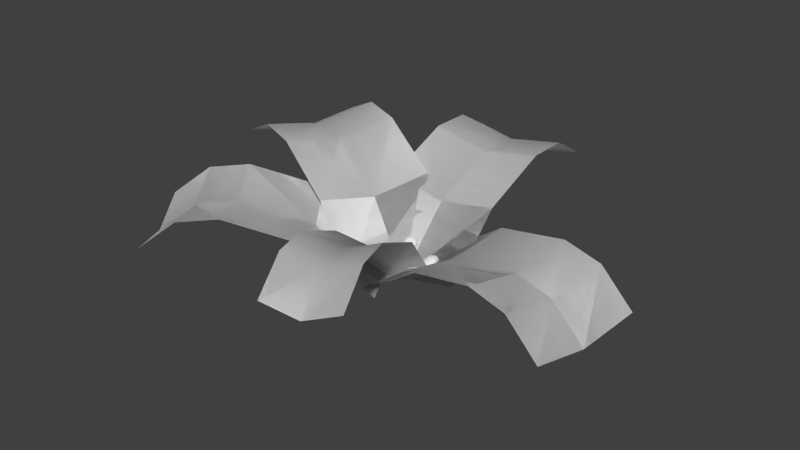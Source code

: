 # Source: foliage_fernblueflower_poison.blend  (saved by Blender 2.76.0; exported with 4.5.12 LTS)
import bpy
from mathutils import Matrix  # noqa: F401  (used for matrix-valued properties, if any)

bpy.ops.wm.read_factory_settings(use_empty=True)
scene = bpy.context.scene
scene.name = 'Scene'

# ---- collections
col_collection_1 = bpy.data.collections.new('Collection 1'); scene.collection.children.link(col_collection_1)

# ---- world
world_world = bpy.data.worlds.new('World'); scene.world = world_world
world_world.color = (0.05088, 0.05088, 0.05088)
world_world.use_sun_shadow = False
world_world.sun_shadow_jitter_overblur = 0.0
world_world.cycles.sampling_method = 'MANUAL'
world_world.cycles.sample_map_resolution = 256

# ---- meshes
me_plane = bpy.data.meshes.new('Plane')
me_plane.from_pydata([(0.006482, 0.02114, 0.04196), (-0.003261, 0.01687, 0.0421), (-0.008683, 0.01061, 0.04199), (-0.01152, 0.002436, 0.04206), (-0.009921, -0.008284, 0.04206), (-0.003532, -0.01678, 0.04202), (0.004196, -0.02049, 0.04199), (0.01524, -0.02073, 0.04221), (0.02639, -0.01334, 0.04196), (0.03017, -0.00549, 0.04199), (0.03077, 0.002776, 0.0421), (0.02665, 0.01313, 0.04196), (0.01739, 0.01992, 0.042), (0.01349, 0.009189, 0.04915), (0.005062, 0.008669, 0.04916), (0.0002819, 0.002861, 0.04915), (0.001527, -0.005782, 0.04916), (0.008416, -0.009652, 0.04915), (0.01719, -0.006919, 0.04918), (0.01909, 0.002861, 0.04915), (0.01361, 0.02519, 0.03054), (0.0004889, 0.02378, 0.03054), (-0.008206, 0.01789, 0.03054), (-0.0138, 0.009729, 0.03054), (-0.01566, -0.00273, 0.03054), (-0.0109, -0.01504, 0.03054), (-0.002965, -0.02191, 0.03054), (0.006956, -0.02535, 0.03054), (0.02254, -0.02227, 0.03055), (0.033, -0.01031, 0.03054), (0.03504, 0.003338, 0.03054), (0.02787, 0.01818, 0.03055), (-0.02847, -0.04984, 0.07678), (-0.03644, -0.04318, 0.07904), (-0.04592, -0.04098, 0.08348), (-0.05306, -0.04323, 0.08811), (-0.05813, -0.04802, 0.09257), (-0.06149, -0.05963, 0.098), (-0.05773, -0.07058, 0.0995), (-0.05256, -0.07683, 0.09876), (-0.04562, -0.08086, 0.09616), (-0.03811, -0.08193, 0.09246), (-0.03156, -0.0798, 0.08811), (-0.02473, -0.07259, 0.08199), (-0.02386, -0.05986, 0.07748), (-0.0345, -0.05208, 0.08927), (-0.04304, -0.05052, 0.09345), (-0.0479, -0.05769, 0.09845), (-0.04374, -0.06677, 0.09908), (-0.03411, -0.06854, 0.09438), (-0.03027, -0.06017, 0.08956), (-0.0276, -0.05672, 0.06491), (-0.03498, -0.04654, 0.06568), (-0.04367, -0.04156, 0.06884), (-0.05297, -0.0402, 0.07351), (-0.0628, -0.04432, 0.08023), (-0.06898, -0.05331, 0.08653), (-0.06996, -0.06309, 0.09022), (-0.06762, -0.07254, 0.09199), (-0.05984, -0.08317, 0.09114), (-0.04865, -0.08864, 0.08676), (-0.0377, -0.08803, 0.08056), (-0.03047, -0.08291, 0.07493), (-0.02614, -0.07541, 0.07013), (-0.02527, -0.06618, 0.06668), (0.04408, 0.01244, 0.04951), (0.05289, 0.00277, 0.05287), (0.0668, 0.0009907, 0.0605), (0.07596, 0.009252, 0.06779), (0.07808, 0.01955, 0.07149), (0.07578, 0.02991, 0.07223), (0.07064, 0.03678, 0.07071), (0.06182, 0.0421, 0.06666), (0.05047, 0.04065, 0.05959), (0.04502, 0.03562, 0.05514), (0.04114, 0.0256, 0.05058), (0.05095, 0.01283, 0.06218), (0.06034, 0.01107, 0.06738), (0.06432, 0.01684, 0.07103), (0.06298, 0.02545, 0.07215), (0.05294, 0.02984, 0.06712), (0.04768, 0.02228, 0.06229), (0.04444, 0.01937, 0.03764), (0.0499, 0.008038, 0.03841), (0.05757, 0.001597, 0.04157), (0.06596, -0.001276, 0.04596), (0.07695, 0.0007826, 0.05298), (0.08476, 0.009189, 0.0595), (0.08726, 0.01812, 0.06295), (0.08654, 0.02843, 0.0648), (0.08076, 0.03958, 0.0638), (0.07351, 0.04561, 0.06079), (0.0646, 0.04859, 0.05613), (0.05372, 0.0461, 0.04908), (0.04631, 0.03802, 0.04287), (0.04382, 0.02908, 0.03941), (0.0692, -0.01843, 0.07115), (0.063, -0.01513, 0.0679), (0.05356, -0.01562, 0.06532), (0.04342, -0.01975, 0.06431), (0.03524, -0.02635, 0.06481), (0.03121, -0.0337, 0.067), (0.0323, -0.03989, 0.07005), (0.03844, -0.04311, 0.07347), (0.04789, -0.04262, 0.07606), (0.05798, -0.03842, 0.07723), (0.06621, -0.03189, 0.07656), (0.07024, -0.02454, 0.07439), (0.05806, -0.024, 0.07867), (0.05443, -0.01966, 0.07558), (0.04544, -0.02187, 0.07393), (0.03966, -0.02847, 0.07525), (0.04329, -0.03281, 0.07833), (0.05229, -0.0306, 0.07998), (0.06901, -0.0172, 0.05756), (0.0543, -0.0181, 0.05361), (0.03909, -0.0267, 0.05304), (0.03177, -0.03551, 0.05491), (0.03073, -0.04505, 0.059), (0.03842, -0.0503, 0.0637), (0.05313, -0.04939, 0.06765), (0.06834, -0.0408, 0.06822), (0.07566, -0.03199, 0.06634), (0.0767, -0.02244, 0.06226), (0.01657, -0.05312, 0.07709), (0.007181, -0.05507, 0.07825), (0.0005716, -0.06201, 0.0809), (0.0002169, -0.07109, 0.08393), (0.003993, -0.07778, 0.08578), (0.01306, -0.08221, 0.08689), (0.02239, -0.08031, 0.08582), (0.02789, -0.07546, 0.08384), (0.0303, -0.06618, 0.08067), (0.02553, -0.05749, 0.07814), (0.01162, -0.06018, 0.08507), (0.007849, -0.06685, 0.08747), (0.01415, -0.07288, 0.08912), (0.02236, -0.06808, 0.08716), (0.0185, -0.06017, 0.08472), (0.009475, -0.05354, 0.069), (0.00141, -0.05803, 0.07088), (-0.002994, -0.06541, 0.07353), (-0.002798, -0.07603, 0.07701), (0.004937, -0.0848, 0.07949), (0.0168, -0.08775, 0.07986), (0.02723, -0.08269, 0.07766), (0.03284, -0.07292, 0.07417), (0.03007, -0.06156, 0.07058), (0.02107, -0.05397, 0.06855), (-0.0197, 0.06516, 0.07942), (-0.02841, 0.06153, 0.07997), (-0.03436, 0.05467, 0.07731), (-0.03402, 0.04483, 0.07092), (-0.02722, 0.03972, 0.06547), (-0.01973, 0.03935, 0.06283), (-0.01059, 0.04363, 0.06254), (-0.005922, 0.05171, 0.06641), (-0.006452, 0.05825, 0.0708), (-0.01076, 0.06313, 0.07535), (-0.01851, 0.05577, 0.07938), (-0.0255, 0.05041, 0.07807), (-0.02436, 0.04465, 0.074), (-0.01598, 0.04427, 0.07109), (-0.0122, 0.05095, 0.07419), (-0.02523, 0.07127, 0.07508), (-0.03688, 0.06341, 0.07372), (-0.0401, 0.05142, 0.067), (-0.03451, 0.04345, 0.06007), (-0.02648, 0.04088, 0.05586), (-0.01739, 0.04247, 0.05399), (-0.007688, 0.04973, 0.05561), (-0.005075, 0.06176, 0.06253), (-0.01198, 0.07038, 0.0703), (-0.1505, 0.0, 0.02879), (0.1505, 0.0, 0.02879), (-0.1505, 0.5331, 0.1914), (0.1505, 0.5331, 0.1914), (-0.1505, 0.0, 0.02879), (0.1505, 0.0, 0.02879), (-0.1505, 0.5331, 0.1914), (0.1505, 0.5331, 0.1914), (-0.1505, 0.3238, 0.2536), (-0.1505, 0.1461, 0.1787), (0.1505, 0.1461, 0.1787), (0.1505, 0.3238, 0.2536), (-0.1505, 0.3238, 0.2536), (-0.1505, 0.1461, 0.1787), (0.1505, 0.1461, 0.1787), (0.1505, 0.3238, 0.2536), (0.1505, 0.4284, 0.2536), (-0.1505, 0.4284, 0.2536), (0.1505, 0.4284, 0.2536), (-0.1505, 0.4284, 0.2536), (0.0, 0.0, 0.0), (0.0, 0.5331, 0.1626), (0.0, 0.1461, 0.1499), (0.0, 0.3238, 0.2248), (0.0, 0.4284, 0.2248), (0.0, 0.0, 0.0), (0.0, 0.5331, 0.1626), (0.0, 0.1461, 0.1499), (0.0, 0.3238, 0.2248), (0.0, 0.4284, 0.2248), (-0.06472, -0.02469, 0.02606), (0.0561, 0.06795, 0.01319), (-0.3444, 0.3479, 0.08187), (-0.2236, 0.4405, 0.069), (-0.06472, -0.02469, 0.02606), (0.0561, 0.06795, 0.01319), (-0.3444, 0.3479, 0.08187), (-0.2236, 0.4405, 0.069), (-0.239, 0.2217, 0.164), (-0.145, 0.09422, 0.1283), (-0.02418, 0.1869, 0.1155), (-0.1181, 0.3144, 0.1512), (-0.239, 0.2217, 0.164), (-0.145, 0.09422, 0.1283), (-0.02418, 0.1869, 0.1155), (-0.1181, 0.3144, 0.1512), (-0.1719, 0.3824, 0.1358), (-0.2928, 0.2897, 0.1486), (-0.1719, 0.3824, 0.1358), (-0.2928, 0.2897, 0.1486), (-0.003319, 0.01703, -0.004155), (-0.283, 0.3896, 0.05166), (-0.0836, 0.1359, 0.09812), (-0.1775, 0.2634, 0.1338), (-0.2314, 0.3315, 0.1184), (-0.003319, 0.01703, -0.004155), (-0.283, 0.3896, 0.05166), (-0.0836, 0.1359, 0.09812), (-0.1775, 0.2634, 0.1338), (-0.2314, 0.3315, 0.1184), (0.03983, -0.1503, 0.02701), (-0.1254, 0.1013, 0.0301), (-0.4188, -0.4527, 0.1209), (-0.5841, -0.2011, 0.124), (0.03983, -0.1503, 0.02701), (-0.1254, 0.1013, 0.0301), (-0.4188, -0.4527, 0.1209), (-0.5841, -0.2011, 0.124), (-0.2513, -0.3438, 0.2091), (-0.0964, -0.2414, 0.1572), (-0.2617, 0.01021, 0.1603), (-0.4166, -0.0922, 0.2121), (-0.2513, -0.3438, 0.2091), (-0.0964, -0.2414, 0.1572), (-0.2617, 0.01021, 0.1603), (-0.4166, -0.0922, 0.2121), (-0.5034, -0.1491, 0.1989), (-0.3382, -0.4007, 0.1958), (-0.5034, -0.1491, 0.1989), (-0.3382, -0.4007, 0.1958), (-0.03992, -0.02228, 0.0), (-0.4985, -0.3247, 0.09389), (-0.1761, -0.1134, 0.1302), (-0.3311, -0.2158, 0.182), (-0.4179, -0.2726, 0.1688), (-0.03992, -0.02228, 0.0), (-0.4985, -0.3247, 0.09389), (-0.1761, -0.1134, 0.1302), (-0.3311, -0.2158, 0.182), (-0.4179, -0.2726, 0.1688), (0.02628, 0.1482, 0.02864), (-0.01624, -0.1498, 0.02803), (0.5741, 0.06994, 0.09465), (0.5316, -0.2281, 0.09404), (0.02628, 0.1482, 0.02864), (-0.01624, -0.1498, 0.02803), (0.5741, 0.06994, 0.09465), (0.5316, -0.2281, 0.09404), (0.381, 0.09729, 0.1928), (0.1948, 0.1239, 0.1504), (0.1522, -0.1741, 0.1498), (0.3385, -0.2007, 0.1922), (0.381, 0.09729, 0.1928), (0.1948, 0.1239, 0.1504), (0.1522, -0.1741, 0.1498), (0.3385, -0.2007, 0.1922), (0.4404, -0.2153, 0.1737), (0.483, 0.08277, 0.1743), (0.4404, -0.2153, 0.1737), (0.483, 0.08277, 0.1743), (0.0, 0.0, 0.0), (0.5478, -0.0783, 0.066), (0.1685, -0.02429, 0.1218), (0.3547, -0.05095, 0.1641), (0.4567, -0.06546, 0.1457), (0.0, 0.0, 0.0), (0.5478, -0.0783, 0.066), (0.1685, -0.02429, 0.1218), (0.3547, -0.05095, 0.1641), (0.4567, -0.06546, 0.1457), (0.08166, 0.0108, 0.03072), (-0.08921, -0.05025, 0.02676), (0.2538, -0.4833, 0.2227), (0.0829, -0.5443, 0.2187), (0.08166, 0.0108, 0.03072), (-0.08921, -0.05025, 0.02676), (0.2538, -0.4833, 0.2227), (0.0829, -0.5443, 0.2187), (0.1812, -0.2836, 0.2731), (0.1247, -0.1199, 0.1884), (-0.04617, -0.1809, 0.1845), (0.01038, -0.3447, 0.2692), (0.1812, -0.2836, 0.2731), (0.1247, -0.1199, 0.1884), (-0.04617, -0.1809, 0.1845), (0.01038, -0.3447, 0.2692), (0.04542, -0.4431, 0.275), (0.2163, -0.3821, 0.2789), (0.04542, -0.4431, 0.275), (0.2163, -0.3821, 0.2789), (-0.002643, -0.02102, 0.0), (0.1695, -0.5151, 0.1919), (0.04039, -0.1517, 0.1577), (0.09694, -0.3154, 0.2424), (0.132, -0.4139, 0.2482), (-0.002643, -0.02102, 0.0), (0.1695, -0.5151, 0.1919), (0.04039, -0.1517, 0.1577), (0.09694, -0.3154, 0.2424), (0.132, -0.4139, 0.2482), (-0.04609, -0.1433, 0.02868), (0.05087, 0.1417, 0.02867), (-0.5353, 0.02311, 0.2374), (-0.4383, 0.3081, 0.2374), (-0.04609, -0.1433, 0.02868), (0.05087, 0.1417, 0.02867), (-0.5353, 0.02311, 0.2374), (-0.4383, 0.3081, 0.2374), (-0.3327, -0.04579, 0.281), (-0.1714, -0.1007, 0.1908), (-0.07444, 0.1843, 0.1908), (-0.2358, 0.2392, 0.281), (-0.3327, -0.04579, 0.281), (-0.1714, -0.1007, 0.1908), (-0.07444, 0.1843, 0.1908), (-0.2358, 0.2392, 0.281), (-0.3345, 0.2728, 0.2902), (-0.4314, -0.01221, 0.2902), (-0.3345, 0.2728, 0.2902), (-0.4314, -0.01221, 0.2902), (0.0, 0.0, 0.0), (-0.4892, 0.1664, 0.2088), (-0.1253, 0.04264, 0.1621), (-0.2866, 0.09753, 0.2523), (-0.3853, 0.1311, 0.2615), (0.0, 0.0, 0.0), (-0.4892, 0.1664, 0.2088), (-0.1253, 0.04264, 0.1621), (-0.2866, 0.09753, 0.2523), (-0.3853, 0.1311, 0.2615)], [], [(2, 22, 23), (13, 14, 15, 16, 17, 18, 19), (1, 15, 14), (7, 17, 6), (3, 15, 2), (3, 16, 15), (0, 14, 13), (1, 14, 0), (9, 18, 8), (10, 18, 9), (5, 17, 16), (6, 27, 7), (2, 23, 3), (11, 30, 31), (7, 27, 28), (3, 24, 4), (11, 31, 12), (12, 20, 0), (0, 21, 1), (9, 30, 10), (6, 26, 27), (34, 53, 54), (34, 45, 33), (38, 47, 37), (39, 48, 38), (35, 46, 34), (43, 50, 49), (36, 46, 35), (44, 50, 43), (40, 48, 39), (36, 47, 46), (40, 49, 48), (32, 50, 44), (33, 45, 32), (77, 76, 66, 67), (42, 62, 43), (43, 62, 63), (38, 59, 39), (35, 54, 55), (35, 55, 36), (43, 64, 44), (40, 59, 60), (44, 64, 51), (40, 60, 41), (44, 51, 32), (32, 52, 33), (37, 57, 58), (66, 84, 85), (74, 81, 80), (71, 79, 70), (68, 77, 67), (72, 80, 79), (68, 78, 77), (65, 81, 75), (66, 76, 65), (69, 78, 68), (73, 80, 72), (74, 93, 94), (70, 89, 90), (74, 94, 75), (71, 91, 72), (68, 86, 87), (75, 95, 82), (72, 91, 92), (75, 82, 65), (65, 83, 66), (68, 88, 69), (73, 92, 93), (69, 88, 89), (97, 115, 98), (98, 109, 97), (99, 110, 98), (106, 108, 113), (103, 112, 102), (104, 112, 103), (100, 111, 110), (97, 109, 96), (105, 113, 104), (105, 120, 121), (98, 115, 99), (106, 121, 122), (102, 119, 103), (99, 115, 116), (107, 122, 123), (103, 120, 104), (100, 116, 117), (96, 114, 97), (104, 120, 105), (101, 117, 118), (126, 140, 141), (126, 135, 134), (133, 137, 132), (130, 136, 129), (127, 135, 126), (130, 137, 136), (125, 134, 124), (132, 137, 131), (129, 136, 128), (126, 134, 125), (132, 146, 147), (132, 147, 133), (129, 144, 130), (126, 142, 127), (133, 147, 148), (130, 144, 145), (133, 148, 124), (124, 139, 125), (124, 148, 139), (125, 139, 140), (128, 143, 129), (125, 140, 126), (150, 160, 159), (157, 163, 156), (153, 162, 161), (158, 163, 157), (152, 160, 151), (150, 159, 149), (156, 162, 155), (153, 161, 152), (156, 171, 157), (157, 172, 158), (158, 172, 149), (149, 164, 150), (155, 170, 156), (156, 170, 171), (2, 1, 22), (1, 2, 15), (10, 11, 19), (7, 18, 17), (11, 13, 19), (3, 4, 16), (11, 12, 13), (7, 8, 18), (4, 5, 16), (12, 0, 13), (10, 19, 18), (5, 6, 17), (28, 27, 26, 25, 24, 23, 22, 21, 20, 31, 30, 29), (11, 10, 30), (3, 23, 24), (8, 7, 28), (4, 24, 25), (12, 31, 20), (0, 20, 21), (8, 28, 29), (5, 4, 25), (9, 8, 29), (5, 25, 26), (1, 21, 22), (9, 29, 30), (6, 5, 26), (34, 33, 53), (47, 48, 49, 50, 45, 46), (34, 46, 45), (42, 43, 49), (38, 48, 47), (40, 41, 49), (36, 37, 47), (32, 45, 50), (41, 42, 49), (59, 58, 57, 56, 55, 54, 53, 52, 51, 64, 63, 62, 61, 60), (42, 61, 62), (38, 37, 58), (38, 58, 59), (35, 34, 54), (43, 63, 64), (40, 39, 59), (36, 55, 56), (32, 51, 52), (37, 36, 56), (41, 60, 61), (37, 56, 57), (33, 52, 53), (42, 41, 61), (80, 81, 76, 77, 78, 79), (69, 70, 79), (73, 74, 80), (74, 75, 81), (71, 72, 79), (65, 76, 81), (69, 79, 78), (91, 90, 89, 88, 87, 86, 85, 84, 83, 82, 95, 94, 93, 92), (70, 69, 89), (67, 66, 85), (74, 73, 93), (67, 85, 86), (71, 70, 90), (75, 94, 95), (71, 90, 91), (68, 67, 86), (65, 82, 83), (68, 87, 88), (66, 83, 84), (73, 72, 92), (97, 114, 115), (110, 111, 112, 113, 108, 109), (101, 102, 111), (98, 110, 109), (105, 106, 113), (102, 112, 111), (106, 107, 108), (99, 100, 110), (96, 109, 108), (107, 96, 108), (104, 113, 112), (100, 101, 111), (117, 116, 115, 114, 123, 122, 121, 120, 119, 118), (102, 101, 118), (106, 105, 121), (102, 118, 119), (107, 106, 122), (100, 99, 116), (103, 119, 120), (96, 107, 123), (96, 123, 114), (101, 100, 117), (136, 137, 138, 134, 135), (133, 138, 137), (133, 124, 138), (130, 131, 137), (127, 128, 135), (128, 136, 135), (124, 134, 138), (144, 143, 142, 141, 140, 139, 148, 147, 146, 145), (126, 141, 142), (131, 130, 145), (128, 127, 142), (131, 145, 146), (128, 142, 143), (132, 131, 146), (129, 143, 144), (151, 150, 165), (161, 162, 163, 159, 160), (150, 151, 160), (153, 154, 162), (158, 159, 163), (154, 155, 162), (152, 161, 160), (158, 149, 159), (156, 163, 162), (171, 170, 169, 168, 167, 166, 165, 164, 172), (154, 153, 168), (154, 168, 169), (151, 165, 166), (157, 171, 172), (155, 154, 169), (152, 151, 166), (155, 169, 170), (152, 166, 167), (149, 172, 164), (153, 152, 167), (150, 164, 165), (153, 167, 168), (197, 189, 176, 194), (202, 199, 180, 191), (198, 200, 183, 178), (200, 201, 184, 183), (193, 174, 187, 195), (195, 187, 188, 196), (196, 188, 189, 197), (201, 202, 191, 184), (185, 196, 197, 190), (186, 195, 196, 185), (173, 193, 195, 186), (190, 197, 194, 175), (181, 192, 202, 201), (182, 181, 201, 200), (177, 182, 200, 198), (192, 179, 199, 202), (227, 219, 206, 224), (232, 229, 210, 221), (228, 230, 213, 208), (230, 231, 214, 213), (223, 204, 217, 225), (225, 217, 218, 226), (226, 218, 219, 227), (231, 232, 221, 214), (215, 226, 227, 220), (216, 225, 226, 215), (203, 223, 225, 216), (220, 227, 224, 205), (211, 222, 232, 231), (212, 211, 231, 230), (207, 212, 230, 228), (222, 209, 229, 232), (257, 249, 236, 254), (262, 259, 240, 251), (258, 260, 243, 238), (260, 261, 244, 243), (253, 234, 247, 255), (255, 247, 248, 256), (256, 248, 249, 257), (261, 262, 251, 244), (245, 256, 257, 250), (246, 255, 256, 245), (233, 253, 255, 246), (250, 257, 254, 235), (241, 252, 262, 261), (242, 241, 261, 260), (237, 242, 260, 258), (252, 239, 259, 262), (287, 279, 266, 284), (292, 289, 270, 281), (288, 290, 273, 268), (290, 291, 274, 273), (283, 264, 277, 285), (285, 277, 278, 286), (286, 278, 279, 287), (291, 292, 281, 274), (275, 286, 287, 280), (276, 285, 286, 275), (263, 283, 285, 276), (280, 287, 284, 265), (271, 282, 292, 291), (272, 271, 291, 290), (267, 272, 290, 288), (282, 269, 289, 292), (317, 309, 296, 314), (322, 319, 300, 311), (318, 320, 303, 298), (320, 321, 304, 303), (313, 294, 307, 315), (315, 307, 308, 316), (316, 308, 309, 317), (321, 322, 311, 304), (305, 316, 317, 310), (306, 315, 316, 305), (293, 313, 315, 306), (310, 317, 314, 295), (301, 312, 322, 321), (302, 301, 321, 320), (297, 302, 320, 318), (312, 299, 319, 322), (347, 339, 326, 344), (352, 349, 330, 341), (348, 350, 333, 328), (350, 351, 334, 333), (343, 324, 337, 345), (345, 337, 338, 346), (346, 338, 339, 347), (351, 352, 341, 334), (335, 346, 347, 340), (336, 345, 346, 335), (323, 343, 345, 336), (340, 347, 344, 325), (331, 342, 352, 351), (332, 331, 351, 350), (327, 332, 350, 348), (342, 329, 349, 352)])
me_plane.polygons.foreach_set('use_smooth', [True] * 349)
_uv = me_plane.uv_layers.new(name='UVMap')
_uv.uv.foreach_set('vector', [0.2947, 0.877, 0.2947, 0.8774, 0.2945, 0.877, 0.2957, 0.8769, 0.2953, 0.8769, 0.2951, 0.8767, 0.2952, 0.8763, 0.2955, 0.8761, 0.2958, 0.8763, 0.2959, 0.8767, 0.2949, 0.8773, 0.2951, 0.8767, 0.2953, 0.8769, 0.2958, 0.8756, 0.2955, 0.8761, 0.2953, 0.8756, 0.2946, 0.8767, 0.2951, 0.8767, 0.2947, 0.877, 0.2946, 0.8767, 0.2952, 0.8763, 0.2951, 0.8767, 0.2954, 0.8775, 0.2953, 0.8769, 0.2957, 0.8769, 0.2949, 0.8773, 0.2953, 0.8769, 0.2954, 0.8775, 0.2965, 0.8763, 0.2958, 0.8763, 0.2963, 0.8759, 0.2965, 0.8767, 0.2958, 0.8763, 0.2965, 0.8763, 0.2949, 0.8758, 0.2955, 0.8761, 0.2952, 0.8763, 0.2953, 0.8756, 0.2954, 0.8754, 0.2958, 0.8756, 0.2947, 0.877, 0.2945, 0.877, 0.2946, 0.8767, 0.2963, 0.8772, 0.2967, 0.8767, 0.2963, 0.8774, 0.2958, 0.8756, 0.2954, 0.8754, 0.2961, 0.8756, 0.2946, 0.8767, 0.2944, 0.8764, 0.2946, 0.8762, 0.2963, 0.8772, 0.2963, 0.8774, 0.2959, 0.8775, 0.2959, 0.8775, 0.2957, 0.8777, 0.2954, 0.8775, 0.2954, 0.8775, 0.2951, 0.8776, 0.2949, 0.8773, 0.2965, 0.8763, 0.2967, 0.8767, 0.2965, 0.8767, 0.2953, 0.8756, 0.2949, 0.8755, 0.2954, 0.8754, 0.2946, 0.8769, 0.2947, 0.8774, 0.2944, 0.877, 0.2946, 0.8769, 0.2954, 0.8769, 0.2949, 0.8773, 0.2955, 0.8756, 0.2953, 0.8762, 0.295, 0.8757, 0.2959, 0.8756, 0.2957, 0.8762, 0.2955, 0.8756, 0.2945, 0.8766, 0.2951, 0.8766, 0.2946, 0.8769, 0.2964, 0.8771, 0.2957, 0.8769, 0.2959, 0.8765, 0.2946, 0.8762, 0.2951, 0.8766, 0.2945, 0.8766, 0.2959, 0.8775, 0.2957, 0.8769, 0.2964, 0.8771, 0.2962, 0.8759, 0.2957, 0.8762, 0.2959, 0.8756, 0.2946, 0.8762, 0.2953, 0.8762, 0.2951, 0.8766, 0.2962, 0.8759, 0.2959, 0.8765, 0.2957, 0.8762, 0.2954, 0.8775, 0.2957, 0.8769, 0.2959, 0.8775, 0.2949, 0.8773, 0.2954, 0.8769, 0.2954, 0.8775, 0.2951, 0.8765, 0.2953, 0.8769, 0.2948, 0.8772, 0.2946, 0.8766, 0.2965, 0.8766, 0.2967, 0.8769, 0.2964, 0.8771, 0.2964, 0.8771, 0.2967, 0.8769, 0.2965, 0.8773, 0.2955, 0.8756, 0.296, 0.8755, 0.2959, 0.8756, 0.2945, 0.8766, 0.2944, 0.877, 0.2944, 0.8764, 0.2945, 0.8766, 0.2944, 0.8764, 0.2946, 0.8762, 0.2964, 0.8771, 0.2961, 0.8776, 0.2959, 0.8775, 0.2962, 0.8759, 0.296, 0.8755, 0.2965, 0.8758, 0.2959, 0.8775, 0.2961, 0.8776, 0.2957, 0.8777, 0.2962, 0.8759, 0.2965, 0.8758, 0.2964, 0.8762, 0.2959, 0.8775, 0.2957, 0.8777, 0.2954, 0.8775, 0.2954, 0.8775, 0.2951, 0.8776, 0.2949, 0.8773, 0.295, 0.8757, 0.2949, 0.8755, 0.2954, 0.8754, 0.2948, 0.8772, 0.2947, 0.8774, 0.2945, 0.877, 0.2964, 0.877, 0.2957, 0.8769, 0.2959, 0.8765, 0.296, 0.8757, 0.2956, 0.8761, 0.2956, 0.8756, 0.2948, 0.876, 0.2951, 0.8765, 0.2946, 0.8766, 0.2964, 0.8761, 0.2959, 0.8765, 0.2956, 0.8761, 0.2948, 0.876, 0.2953, 0.8762, 0.2951, 0.8765, 0.2954, 0.8775, 0.2957, 0.8769, 0.296, 0.8774, 0.2948, 0.8772, 0.2953, 0.8769, 0.2954, 0.8775, 0.2952, 0.8757, 0.2953, 0.8762, 0.2948, 0.876, 0.2965, 0.8767, 0.2959, 0.8765, 0.2964, 0.8761, 0.2964, 0.877, 0.2967, 0.8767, 0.2965, 0.8773, 0.2956, 0.8756, 0.2954, 0.8754, 0.296, 0.8755, 0.2964, 0.877, 0.2965, 0.8773, 0.296, 0.8774, 0.296, 0.8757, 0.2964, 0.8757, 0.2964, 0.8761, 0.2948, 0.876, 0.2944, 0.8764, 0.2946, 0.8758, 0.296, 0.8774, 0.2961, 0.8776, 0.2957, 0.8777, 0.2964, 0.8761, 0.2964, 0.8757, 0.2966, 0.8761, 0.296, 0.8774, 0.2957, 0.8777, 0.2954, 0.8775, 0.2954, 0.8775, 0.2951, 0.8776, 0.2948, 0.8772, 0.2948, 0.876, 0.2949, 0.8755, 0.2952, 0.8757, 0.2965, 0.8767, 0.2966, 0.8761, 0.2967, 0.8767, 0.2952, 0.8757, 0.2949, 0.8755, 0.2954, 0.8754, 0.2937, 0.8759, 0.2935, 0.8762, 0.2936, 0.8763, 0.2936, 0.8763, 0.2934, 0.8762, 0.2937, 0.8759, 0.2933, 0.8766, 0.2932, 0.8765, 0.2936, 0.8763, 0.2932, 0.8756, 0.2933, 0.876, 0.293, 0.8761, 0.2924, 0.8764, 0.2928, 0.8764, 0.2924, 0.8767, 0.2925, 0.8761, 0.2928, 0.8764, 0.2924, 0.8764, 0.2929, 0.8768, 0.2929, 0.8766, 0.2932, 0.8765, 0.2937, 0.8759, 0.2934, 0.8762, 0.2937, 0.8757, 0.2928, 0.8758, 0.293, 0.8761, 0.2925, 0.8761, 0.2928, 0.8758, 0.2924, 0.8758, 0.2929, 0.8754, 0.2936, 0.8763, 0.2935, 0.8762, 0.2933, 0.8766, 0.2932, 0.8756, 0.2929, 0.8754, 0.2933, 0.8752, 0.2924, 0.8767, 0.2921, 0.8763, 0.2924, 0.8764, 0.2933, 0.8766, 0.2935, 0.8762, 0.293, 0.8766, 0.2935, 0.8755, 0.2933, 0.8752, 0.2936, 0.8754, 0.2924, 0.8764, 0.2924, 0.8758, 0.2925, 0.8761, 0.2929, 0.8768, 0.293, 0.8766, 0.2925, 0.8768, 0.2937, 0.8757, 0.2937, 0.8757, 0.2937, 0.8759, 0.2925, 0.8761, 0.2924, 0.8758, 0.2928, 0.8758, 0.2926, 0.8768, 0.2925, 0.8768, 0.2922, 0.8767, 0.2947, 0.877, 0.2948, 0.8775, 0.2945, 0.877, 0.2947, 0.877, 0.2951, 0.8766, 0.2954, 0.8769, 0.2963, 0.8772, 0.2959, 0.8764, 0.2965, 0.8765, 0.2959, 0.8757, 0.2954, 0.8761, 0.2953, 0.8756, 0.2946, 0.8764, 0.2951, 0.8766, 0.2947, 0.877, 0.2959, 0.8757, 0.2959, 0.8764, 0.2954, 0.8761, 0.2951, 0.8775, 0.2954, 0.8769, 0.2958, 0.8775, 0.2965, 0.8765, 0.2959, 0.8764, 0.2963, 0.8759, 0.2953, 0.8756, 0.2954, 0.8761, 0.2948, 0.876, 0.2947, 0.877, 0.2954, 0.8769, 0.2951, 0.8775, 0.2965, 0.8765, 0.2966, 0.8763, 0.2966, 0.877, 0.2965, 0.8765, 0.2966, 0.877, 0.2963, 0.8772, 0.2953, 0.8756, 0.2955, 0.8754, 0.2959, 0.8757, 0.2947, 0.877, 0.2944, 0.8763, 0.2946, 0.8764, 0.2963, 0.8772, 0.2966, 0.877, 0.2961, 0.8776, 0.2959, 0.8757, 0.2955, 0.8754, 0.2962, 0.8756, 0.2963, 0.8772, 0.2961, 0.8776, 0.2958, 0.8775, 0.2958, 0.8775, 0.2954, 0.8777, 0.2951, 0.8775, 0.2958, 0.8775, 0.2961, 0.8776, 0.2954, 0.8777, 0.2951, 0.8775, 0.2954, 0.8777, 0.2948, 0.8775, 0.2948, 0.876, 0.2948, 0.8756, 0.2953, 0.8756, 0.2951, 0.8775, 0.2948, 0.8775, 0.2947, 0.877, 0.2949, 0.8773, 0.2951, 0.8767, 0.2955, 0.8769, 0.2964, 0.8769, 0.296, 0.8766, 0.2965, 0.8764, 0.2951, 0.8757, 0.2957, 0.8762, 0.2952, 0.8763, 0.2961, 0.8773, 0.296, 0.8766, 0.2964, 0.8769, 0.2947, 0.8761, 0.2951, 0.8767, 0.2946, 0.8768, 0.2949, 0.8773, 0.2955, 0.8769, 0.2955, 0.8775, 0.2965, 0.8764, 0.2957, 0.8762, 0.2962, 0.8759, 0.2951, 0.8757, 0.2952, 0.8763, 0.2947, 0.8761, 0.2965, 0.8764, 0.2966, 0.8769, 0.2964, 0.8769, 0.2964, 0.8769, 0.2961, 0.8775, 0.2961, 0.8773, 0.2961, 0.8773, 0.2961, 0.8775, 0.2955, 0.8775, 0.2955, 0.8775, 0.2953, 0.8777, 0.2949, 0.8773, 0.2962, 0.8759, 0.2965, 0.876, 0.2965, 0.8764, 0.2965, 0.8764, 0.2965, 0.876, 0.2966, 0.8769, 0.2947, 0.877, 0.2949, 0.8773, 0.2947, 0.8774, 0.2949, 0.8773, 0.2947, 0.877, 0.2951, 0.8767, 0.2965, 0.8767, 0.2963, 0.8772, 0.2959, 0.8767, 0.2958, 0.8756, 0.2958, 0.8763, 0.2955, 0.8761, 0.2963, 0.8772, 0.2957, 0.8769, 0.2959, 0.8767, 0.2946, 0.8767, 0.2946, 0.8762, 0.2952, 0.8763, 0.2963, 0.8772, 0.2959, 0.8775, 0.2957, 0.8769, 0.2958, 0.8756, 0.2963, 0.8759, 0.2958, 0.8763, 0.2946, 0.8762, 0.2949, 0.8758, 0.2952, 0.8763, 0.2959, 0.8775, 0.2954, 0.8775, 0.2957, 0.8769, 0.2965, 0.8767, 0.2959, 0.8767, 0.2958, 0.8763, 0.2949, 0.8758, 0.2953, 0.8756, 0.2955, 0.8761, 0.2961, 0.8756, 0.2954, 0.8754, 0.2949, 0.8755, 0.2946, 0.8759, 0.2944, 0.8764, 0.2945, 0.877, 0.2947, 0.8774, 0.2951, 0.8776, 0.2957, 0.8777, 0.2963, 0.8774, 0.2967, 0.8767, 0.2966, 0.8761, 0.2963, 0.8772, 0.2965, 0.8767, 0.2967, 0.8767, 0.2946, 0.8767, 0.2945, 0.877, 0.2944, 0.8764, 0.2963, 0.8759, 0.2958, 0.8756, 0.2961, 0.8756, 0.2946, 0.8762, 0.2944, 0.8764, 0.2946, 0.8759, 0.2959, 0.8775, 0.2963, 0.8774, 0.2957, 0.8777, 0.2954, 0.8775, 0.2957, 0.8777, 0.2951, 0.8776, 0.2963, 0.8759, 0.2961, 0.8756, 0.2966, 0.8761, 0.2949, 0.8758, 0.2946, 0.8762, 0.2946, 0.8759, 0.2965, 0.8763, 0.2963, 0.8759, 0.2966, 0.8761, 0.2949, 0.8758, 0.2946, 0.8759, 0.2949, 0.8755, 0.2949, 0.8773, 0.2951, 0.8776, 0.2947, 0.8774, 0.2965, 0.8763, 0.2966, 0.8761, 0.2967, 0.8767, 0.2953, 0.8756, 0.2949, 0.8758, 0.2949, 0.8755, 0.2946, 0.8769, 0.2949, 0.8773, 0.2947, 0.8774, 0.2953, 0.8762, 0.2957, 0.8762, 0.2959, 0.8765, 0.2957, 0.8769, 0.2954, 0.8769, 0.2951, 0.8766, 0.2946, 0.8769, 0.2951, 0.8766, 0.2954, 0.8769, 0.2965, 0.8766, 0.2964, 0.8771, 0.2959, 0.8765, 0.2955, 0.8756, 0.2957, 0.8762, 0.2953, 0.8762, 0.2962, 0.8759, 0.2964, 0.8762, 0.2959, 0.8765, 0.2946, 0.8762, 0.295, 0.8757, 0.2953, 0.8762, 0.2954, 0.8775, 0.2954, 0.8769, 0.2957, 0.8769, 0.2964, 0.8762, 0.2965, 0.8766, 0.2959, 0.8765, 0.296, 0.8755, 0.2954, 0.8754, 0.2949, 0.8755, 0.2946, 0.8759, 0.2944, 0.8764, 0.2944, 0.877, 0.2947, 0.8774, 0.2951, 0.8776, 0.2957, 0.8777, 0.2961, 0.8776, 0.2965, 0.8773, 0.2967, 0.8769, 0.2967, 0.8764, 0.2965, 0.8758, 0.2965, 0.8766, 0.2967, 0.8764, 0.2967, 0.8769, 0.2955, 0.8756, 0.295, 0.8757, 0.2954, 0.8754, 0.2955, 0.8756, 0.2954, 0.8754, 0.296, 0.8755, 0.2945, 0.8766, 0.2946, 0.8769, 0.2944, 0.877, 0.2964, 0.8771, 0.2965, 0.8773, 0.2961, 0.8776, 0.2962, 0.8759, 0.2959, 0.8756, 0.296, 0.8755, 0.2946, 0.8762, 0.2944, 0.8764, 0.2946, 0.8759, 0.2954, 0.8775, 0.2957, 0.8777, 0.2951, 0.8776, 0.295, 0.8757, 0.2946, 0.8762, 0.2946, 0.8759, 0.2964, 0.8762, 0.2965, 0.8758, 0.2967, 0.8764, 0.295, 0.8757, 0.2946, 0.8759, 0.2949, 0.8755, 0.2949, 0.8773, 0.2951, 0.8776, 0.2947, 0.8774, 0.2965, 0.8766, 0.2964, 0.8762, 0.2967, 0.8764, 0.2959, 0.8765, 0.2957, 0.8769, 0.2953, 0.8769, 0.2951, 0.8765, 0.2953, 0.8762, 0.2956, 0.8761, 0.2952, 0.8757, 0.2956, 0.8756, 0.2956, 0.8761, 0.2965, 0.8767, 0.2964, 0.877, 0.2959, 0.8765, 0.2964, 0.877, 0.296, 0.8774, 0.2957, 0.8769, 0.296, 0.8757, 0.2964, 0.8761, 0.2956, 0.8761, 0.2954, 0.8775, 0.2953, 0.8769, 0.2957, 0.8769, 0.2952, 0.8757, 0.2956, 0.8761, 0.2953, 0.8762, 0.2964, 0.8757, 0.296, 0.8755, 0.2954, 0.8754, 0.2949, 0.8755, 0.2946, 0.8758, 0.2944, 0.8764, 0.2945, 0.877, 0.2947, 0.8774, 0.2951, 0.8776, 0.2957, 0.8777, 0.2961, 0.8776, 0.2965, 0.8773, 0.2967, 0.8767, 0.2966, 0.8761, 0.2956, 0.8756, 0.2952, 0.8757, 0.2954, 0.8754, 0.2946, 0.8766, 0.2948, 0.8772, 0.2945, 0.877, 0.2964, 0.877, 0.2965, 0.8767, 0.2967, 0.8767, 0.2946, 0.8766, 0.2945, 0.877, 0.2944, 0.8764, 0.296, 0.8757, 0.2956, 0.8756, 0.296, 0.8755, 0.296, 0.8774, 0.2965, 0.8773, 0.2961, 0.8776, 0.296, 0.8757, 0.296, 0.8755, 0.2964, 0.8757, 0.2948, 0.876, 0.2946, 0.8766, 0.2944, 0.8764, 0.2954, 0.8775, 0.2957, 0.8777, 0.2951, 0.8776, 0.2948, 0.876, 0.2946, 0.8758, 0.2949, 0.8755, 0.2948, 0.8772, 0.2951, 0.8776, 0.2947, 0.8774, 0.2965, 0.8767, 0.2964, 0.8761, 0.2966, 0.8761, 0.2937, 0.8759, 0.2937, 0.8757, 0.2935, 0.8762, 0.2932, 0.8765, 0.2929, 0.8766, 0.2928, 0.8764, 0.293, 0.8761, 0.2933, 0.876, 0.2934, 0.8762, 0.2926, 0.8768, 0.2924, 0.8767, 0.2929, 0.8766, 0.2936, 0.8763, 0.2932, 0.8765, 0.2934, 0.8762, 0.2928, 0.8758, 0.2932, 0.8756, 0.293, 0.8761, 0.2924, 0.8767, 0.2928, 0.8764, 0.2929, 0.8766, 0.2932, 0.8756, 0.2935, 0.8755, 0.2933, 0.876, 0.2933, 0.8766, 0.2929, 0.8768, 0.2932, 0.8765, 0.2937, 0.8757, 0.2934, 0.8762, 0.2933, 0.876, 0.2935, 0.8755, 0.2937, 0.8757, 0.2933, 0.876, 0.2925, 0.8761, 0.293, 0.8761, 0.2928, 0.8764, 0.2929, 0.8768, 0.2926, 0.8768, 0.2929, 0.8766, 0.2925, 0.8768, 0.293, 0.8766, 0.2935, 0.8762, 0.2937, 0.8757, 0.2936, 0.8754, 0.2933, 0.8752, 0.2929, 0.8754, 0.2924, 0.8758, 0.2921, 0.8763, 0.2922, 0.8767, 0.2924, 0.8767, 0.2926, 0.8768, 0.2922, 0.8767, 0.2932, 0.8756, 0.2928, 0.8758, 0.2929, 0.8754, 0.2924, 0.8767, 0.2922, 0.8767, 0.2921, 0.8763, 0.2935, 0.8755, 0.2932, 0.8756, 0.2933, 0.8752, 0.2929, 0.8768, 0.2933, 0.8766, 0.293, 0.8766, 0.2924, 0.8764, 0.2921, 0.8763, 0.2924, 0.8758, 0.2937, 0.8757, 0.2935, 0.8755, 0.2936, 0.8754, 0.2937, 0.8757, 0.2936, 0.8754, 0.2937, 0.8757, 0.2926, 0.8768, 0.2929, 0.8768, 0.2925, 0.8768, 0.2954, 0.8761, 0.2959, 0.8764, 0.2958, 0.8769, 0.2954, 0.8769, 0.2951, 0.8766, 0.2963, 0.8772, 0.2958, 0.8769, 0.2959, 0.8764, 0.2963, 0.8772, 0.2958, 0.8775, 0.2958, 0.8769, 0.2959, 0.8757, 0.2963, 0.8759, 0.2959, 0.8764, 0.2946, 0.8764, 0.2948, 0.876, 0.2951, 0.8766, 0.2948, 0.876, 0.2954, 0.8761, 0.2951, 0.8766, 0.2958, 0.8775, 0.2954, 0.8769, 0.2958, 0.8769, 0.2955, 0.8754, 0.2948, 0.8756, 0.2944, 0.8763, 0.2945, 0.877, 0.2948, 0.8775, 0.2954, 0.8777, 0.2961, 0.8776, 0.2966, 0.877, 0.2966, 0.8763, 0.2962, 0.8756, 0.2947, 0.877, 0.2945, 0.877, 0.2944, 0.8763, 0.2963, 0.8759, 0.2959, 0.8757, 0.2962, 0.8756, 0.2948, 0.876, 0.2946, 0.8764, 0.2944, 0.8763, 0.2963, 0.8759, 0.2962, 0.8756, 0.2966, 0.8763, 0.2948, 0.876, 0.2944, 0.8763, 0.2948, 0.8756, 0.2965, 0.8765, 0.2963, 0.8759, 0.2966, 0.8763, 0.2953, 0.8756, 0.2948, 0.8756, 0.2955, 0.8754, 0.2946, 0.8768, 0.2949, 0.8773, 0.2946, 0.8772, 0.2952, 0.8763, 0.2957, 0.8762, 0.296, 0.8766, 0.2955, 0.8769, 0.2951, 0.8767, 0.2949, 0.8773, 0.2946, 0.8768, 0.2951, 0.8767, 0.2951, 0.8757, 0.2956, 0.8756, 0.2957, 0.8762, 0.2961, 0.8773, 0.2955, 0.8769, 0.296, 0.8766, 0.2956, 0.8756, 0.2962, 0.8759, 0.2957, 0.8762, 0.2947, 0.8761, 0.2952, 0.8763, 0.2951, 0.8767, 0.2961, 0.8773, 0.2955, 0.8775, 0.2955, 0.8769, 0.2965, 0.8764, 0.296, 0.8766, 0.2957, 0.8762, 0.2966, 0.8769, 0.2965, 0.876, 0.296, 0.8755, 0.2954, 0.8754, 0.2948, 0.8756, 0.2944, 0.8763, 0.2946, 0.8772, 0.2953, 0.8777, 0.2961, 0.8775, 0.2956, 0.8756, 0.2951, 0.8757, 0.2954, 0.8754, 0.2956, 0.8756, 0.2954, 0.8754, 0.296, 0.8755, 0.2946, 0.8768, 0.2946, 0.8772, 0.2944, 0.8763, 0.2964, 0.8769, 0.2966, 0.8769, 0.2961, 0.8775, 0.2962, 0.8759, 0.2956, 0.8756, 0.296, 0.8755, 0.2947, 0.8761, 0.2946, 0.8768, 0.2944, 0.8763, 0.2962, 0.8759, 0.296, 0.8755, 0.2965, 0.876, 0.2947, 0.8761, 0.2944, 0.8763, 0.2948, 0.8756, 0.2955, 0.8775, 0.2961, 0.8775, 0.2953, 0.8777, 0.2951, 0.8757, 0.2947, 0.8761, 0.2948, 0.8756, 0.2949, 0.8773, 0.2953, 0.8777, 0.2946, 0.8772, 0.2951, 0.8757, 0.2948, 0.8756, 0.2954, 0.8754, 0.294, 0.8889, 0.2963, 0.8889, 0.2963, 0.8904, 0.294, 0.8904, 0.2836, 0.889, 0.2836, 0.8905, 0.2859, 0.8905, 0.2859, 0.889, 0.2836, 0.8812, 0.2836, 0.8843, 0.2859, 0.8843, 0.2859, 0.8812, 0.2836, 0.8843, 0.2836, 0.8874, 0.2859, 0.8874, 0.2859, 0.8843, 0.294, 0.8811, 0.2963, 0.8811, 0.2963, 0.8842, 0.294, 0.8842, 0.294, 0.8842, 0.2963, 0.8842, 0.2963, 0.8873, 0.294, 0.8873, 0.294, 0.8873, 0.2963, 0.8873, 0.2963, 0.8889, 0.294, 0.8889, 0.2836, 0.8874, 0.2836, 0.889, 0.2859, 0.889, 0.2859, 0.8874, 0.2918, 0.8873, 0.294, 0.8873, 0.294, 0.8889, 0.2918, 0.8889, 0.2918, 0.8842, 0.294, 0.8842, 0.294, 0.8873, 0.2918, 0.8873, 0.2918, 0.8811, 0.294, 0.8811, 0.294, 0.8842, 0.2918, 0.8842, 0.2918, 0.8889, 0.294, 0.8889, 0.294, 0.8904, 0.2918, 0.8904, 0.2813, 0.8874, 0.2813, 0.8889, 0.2836, 0.889, 0.2836, 0.8874, 0.2813, 0.8843, 0.2813, 0.8874, 0.2836, 0.8874, 0.2836, 0.8843, 0.2813, 0.8811, 0.2813, 0.8843, 0.2836, 0.8843, 0.2836, 0.8812, 0.2813, 0.8889, 0.2813, 0.8905, 0.2836, 0.8905, 0.2836, 0.889, 0.2898, 0.8888, 0.2913, 0.8888, 0.2913, 0.8905, 0.2898, 0.8904, 0.2896, 0.8771, 0.2912, 0.8771, 0.2912, 0.8755, 0.2896, 0.8755, 0.2817, 0.8771, 0.2849, 0.8771, 0.2849, 0.8755, 0.2817, 0.8755, 0.2849, 0.8771, 0.288, 0.8771, 0.2881, 0.8755, 0.2849, 0.8755, 0.2898, 0.8803, 0.2913, 0.8803, 0.2913, 0.8837, 0.2898, 0.8837, 0.2898, 0.8837, 0.2913, 0.8837, 0.2913, 0.8871, 0.2898, 0.8871, 0.2898, 0.8871, 0.2913, 0.8871, 0.2913, 0.8888, 0.2898, 0.8888, 0.288, 0.8771, 0.2896, 0.8771, 0.2896, 0.8755, 0.2881, 0.8755, 0.2883, 0.8871, 0.2898, 0.8871, 0.2898, 0.8888, 0.2883, 0.8887, 0.2883, 0.8837, 0.2898, 0.8837, 0.2898, 0.8871, 0.2883, 0.8871, 0.2883, 0.8803, 0.2898, 0.8803, 0.2898, 0.8837, 0.2883, 0.8837, 0.2883, 0.8887, 0.2898, 0.8888, 0.2898, 0.8904, 0.2883, 0.8904, 0.288, 0.8787, 0.2896, 0.8787, 0.2896, 0.8771, 0.288, 0.8771, 0.2849, 0.8787, 0.288, 0.8787, 0.288, 0.8771, 0.2849, 0.8771, 0.2817, 0.8787, 0.2849, 0.8787, 0.2849, 0.8771, 0.2817, 0.8771, 0.2896, 0.8787, 0.2912, 0.8787, 0.2912, 0.8771, 0.2896, 0.8771, 0.294, 0.8889, 0.2963, 0.8889, 0.2963, 0.8904, 0.294, 0.8904, 0.2836, 0.889, 0.2836, 0.8905, 0.2859, 0.8905, 0.2859, 0.889, 0.2836, 0.8812, 0.2836, 0.8843, 0.2859, 0.8843, 0.2859, 0.8812, 0.2836, 0.8843, 0.2836, 0.8874, 0.2859, 0.8874, 0.2859, 0.8843, 0.294, 0.8811, 0.2963, 0.8811, 0.2963, 0.8842, 0.294, 0.8842, 0.294, 0.8842, 0.2963, 0.8842, 0.2963, 0.8873, 0.294, 0.8873, 0.294, 0.8873, 0.2963, 0.8873, 0.2963, 0.8889, 0.294, 0.8889, 0.2836, 0.8874, 0.2836, 0.889, 0.2859, 0.889, 0.2859, 0.8874, 0.2918, 0.8873, 0.294, 0.8873, 0.294, 0.8889, 0.2918, 0.8889, 0.2918, 0.8842, 0.294, 0.8842, 0.294, 0.8873, 0.2918, 0.8873, 0.2918, 0.8811, 0.294, 0.8811, 0.294, 0.8842, 0.2918, 0.8842, 0.2918, 0.8889, 0.294, 0.8889, 0.294, 0.8904, 0.2918, 0.8904, 0.2813, 0.8874, 0.2813, 0.8889, 0.2836, 0.889, 0.2836, 0.8874, 0.2813, 0.8843, 0.2813, 0.8874, 0.2836, 0.8874, 0.2836, 0.8843, 0.2813, 0.8811, 0.2813, 0.8843, 0.2836, 0.8843, 0.2836, 0.8812, 0.2813, 0.8889, 0.2813, 0.8905, 0.2836, 0.8905, 0.2836, 0.889, 0.294, 0.8889, 0.2963, 0.8889, 0.2963, 0.8904, 0.294, 0.8904, 0.2836, 0.889, 0.2836, 0.8905, 0.2859, 0.8905, 0.2859, 0.889, 0.2836, 0.8812, 0.2836, 0.8843, 0.2859, 0.8843, 0.2859, 0.8812, 0.2836, 0.8843, 0.2836, 0.8874, 0.2859, 0.8874, 0.2859, 0.8843, 0.294, 0.8811, 0.2963, 0.8811, 0.2963, 0.8842, 0.294, 0.8842, 0.294, 0.8842, 0.2963, 0.8842, 0.2963, 0.8873, 0.294, 0.8873, 0.294, 0.8873, 0.2963, 0.8873, 0.2963, 0.8889, 0.294, 0.8889, 0.2836, 0.8874, 0.2836, 0.889, 0.2859, 0.889, 0.2859, 0.8874, 0.2918, 0.8873, 0.294, 0.8873, 0.294, 0.8889, 0.2918, 0.8889, 0.2918, 0.8842, 0.294, 0.8842, 0.294, 0.8873, 0.2918, 0.8873, 0.2918, 0.8811, 0.294, 0.8811, 0.294, 0.8842, 0.2918, 0.8842, 0.2918, 0.8889, 0.294, 0.8889, 0.294, 0.8904, 0.2918, 0.8904, 0.2813, 0.8874, 0.2813, 0.8889, 0.2836, 0.889, 0.2836, 0.8874, 0.2813, 0.8843, 0.2813, 0.8874, 0.2836, 0.8874, 0.2836, 0.8843, 0.2813, 0.8811, 0.2813, 0.8843, 0.2836, 0.8843, 0.2836, 0.8812, 0.2813, 0.8889, 0.2813, 0.8905, 0.2836, 0.8905, 0.2836, 0.889, 0.2898, 0.8888, 0.2913, 0.8888, 0.2913, 0.8905, 0.2898, 0.8904, 0.2896, 0.8771, 0.2912, 0.8771, 0.2912, 0.8755, 0.2896, 0.8755, 0.2817, 0.8771, 0.2849, 0.8771, 0.2849, 0.8755, 0.2817, 0.8755, 0.2849, 0.8771, 0.288, 0.8771, 0.2881, 0.8755, 0.2849, 0.8755, 0.2898, 0.8803, 0.2913, 0.8803, 0.2913, 0.8837, 0.2898, 0.8837, 0.2898, 0.8837, 0.2913, 0.8837, 0.2913, 0.8871, 0.2898, 0.8871, 0.2898, 0.8871, 0.2913, 0.8871, 0.2913, 0.8888, 0.2898, 0.8888, 0.288, 0.8771, 0.2896, 0.8771, 0.2896, 0.8755, 0.2881, 0.8755, 0.2883, 0.8871, 0.2898, 0.8871, 0.2898, 0.8888, 0.2883, 0.8887, 0.2883, 0.8837, 0.2898, 0.8837, 0.2898, 0.8871, 0.2883, 0.8871, 0.2883, 0.8803, 0.2898, 0.8803, 0.2898, 0.8837, 0.2883, 0.8837, 0.2883, 0.8887, 0.2898, 0.8888, 0.2898, 0.8904, 0.2883, 0.8904, 0.288, 0.8787, 0.2896, 0.8787, 0.2896, 0.8771, 0.288, 0.8771, 0.2849, 0.8787, 0.288, 0.8787, 0.288, 0.8771, 0.2849, 0.8771, 0.2817, 0.8787, 0.2849, 0.8787, 0.2849, 0.8771, 0.2817, 0.8771, 0.2896, 0.8787, 0.2912, 0.8787, 0.2912, 0.8771, 0.2896, 0.8771, 0.294, 0.8889, 0.2918, 0.8889, 0.2918, 0.8904, 0.294, 0.8904, 0.2836, 0.889, 0.2836, 0.8905, 0.2859, 0.8905, 0.2859, 0.889, 0.2836, 0.8812, 0.2836, 0.8843, 0.2859, 0.8843, 0.2859, 0.8812, 0.2836, 0.8843, 0.2836, 0.8874, 0.2859, 0.8874, 0.2859, 0.8843, 0.294, 0.8811, 0.2918, 0.8811, 0.2918, 0.8842, 0.294, 0.8842, 0.294, 0.8842, 0.2918, 0.8842, 0.2918, 0.8873, 0.294, 0.8873, 0.294, 0.8873, 0.2918, 0.8873, 0.2918, 0.8889, 0.294, 0.8889, 0.2836, 0.8874, 0.2836, 0.889, 0.2859, 0.889, 0.2859, 0.8874, 0.2963, 0.8873, 0.294, 0.8873, 0.294, 0.8889, 0.2963, 0.8889, 0.2963, 0.8842, 0.294, 0.8842, 0.294, 0.8873, 0.2963, 0.8873, 0.2963, 0.8811, 0.294, 0.8811, 0.294, 0.8842, 0.2963, 0.8842, 0.2963, 0.8889, 0.294, 0.8889, 0.294, 0.8904, 0.2963, 0.8904, 0.2813, 0.8874, 0.2813, 0.8889, 0.2836, 0.889, 0.2836, 0.8874, 0.2813, 0.8843, 0.2813, 0.8874, 0.2836, 0.8874, 0.2836, 0.8843, 0.2813, 0.8811, 0.2813, 0.8843, 0.2836, 0.8843, 0.2836, 0.8812, 0.2813, 0.8889, 0.2813, 0.8905, 0.2836, 0.8905, 0.2836, 0.889])
me_plane.use_remesh_preserve_volume = False
me_plane.use_remesh_preserve_attributes = False
me_plane.use_mirror_vertex_groups = False
me_plane.update()

# ---- objects
ob_foliage_fernblueflower_poison = bpy.data.objects.new('foliage_fernblueflower_poison', me_plane)

# ---- transforms, parenting, visibility, modifiers, constraints
ob_foliage_fernblueflower_poison.location = (0.0, 0.0, 0.0)
ob_foliage_fernblueflower_poison.lineart.crease_threshold = 0.0

# ---- collection membership
col_collection_1.objects.link(ob_foliage_fernblueflower_poison)

# ---- scene / render settings (as saved in the file)
scene.frame_start = 1; scene.frame_end = 2; scene.frame_set(1)
scene.render.engine = 'BLENDER_EEVEE_NEXT'
scene.render.resolution_percentage = 50
scene.render.dither_intensity = 0.0
scene.cycles.use_denoising = False
scene.cycles.samples = 10
scene.cycles.sampling_pattern = 'TABULATED_SOBOL'
scene.cycles.light_sampling_threshold = 0.0
scene.cycles.use_adaptive_sampling = False
scene.cycles.use_light_tree = False
scene.cycles.blur_glossy = 0.0
scene.cycles.pixel_filter_type = 'GAUSSIAN'
scene.cycles.sample_clamp_indirect = 0.0
scene.view_settings.view_transform = 'Standard'
bpy.context.view_layer.update()

# ---- added for rendering (the .blend has no active camera and no usable light): camera, sun
cam_auto = bpy.data.cameras.new('AutoCamera')
cam_auto.lens = 50.0
cam_auto.sensor_width = 36.0
cam_auto.clip_end = 1000.0
ob_auto_camera = bpy.data.objects.new('AutoCamera', cam_auto)
scene.collection.objects.link(ob_auto_camera)
ob_auto_camera.location = (1.48366, -1.79201, 1.33393)
ob_auto_camera.rotation_euler = (1.09748, -7.21219e-08, 0.694738)
scene.camera = ob_auto_camera
light_auto_sun = bpy.data.lights.new('AutoSun', 'SUN')
light_auto_sun.energy = 3.0
light_auto_sun.angle = 0.0523599
ob_auto_sun = bpy.data.objects.new('AutoSun', light_auto_sun)
scene.collection.objects.link(ob_auto_sun)
ob_auto_sun.rotation_euler = (0.872665, 0.174533, 0.523599)
bpy.context.view_layer.update()
